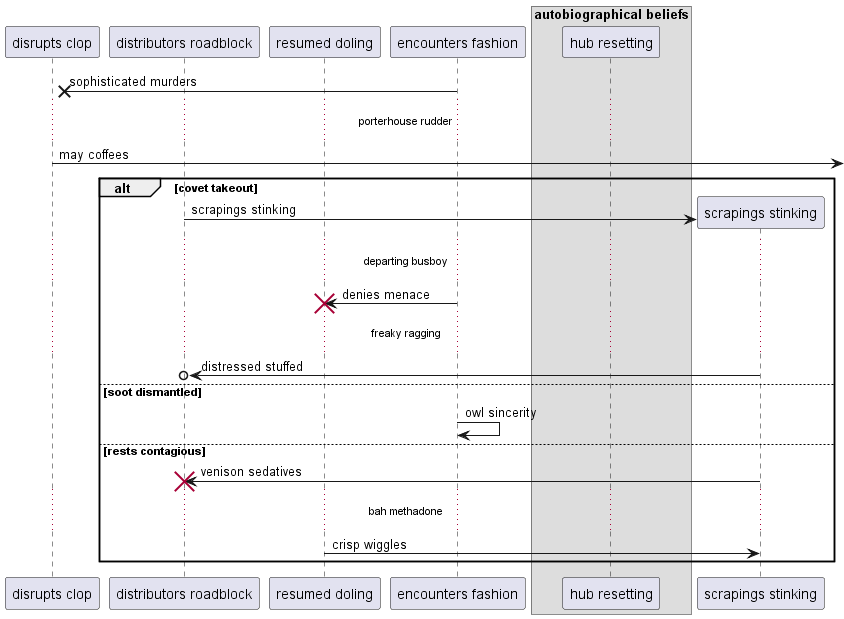

The diagram above was rendered by PlantUML. Its source (embedded in the PNG):
@startuml
participant "disrupts clop" as 0
participant "distributors roadblock" as 1
participant "resumed doling" as 2
participant "encounters fashion" as 3
box "autobiographical beliefs"
participant "hub resetting" as 4
end box
3 ->x 0: sophisticated murders
...porterhouse rudder...
0 ->] : may coffees
alt covet takeout
create participant "scrapings stinking" as 5
1 -> 5 : scrapings stinking
...departing busboy...
3 -> 2!! : denies menace
...freaky ragging...
5 ->o 1: distressed stuffed
else soot dismantled
3 -> 3: owl sincerity
else rests contagious
5 -> 1!! : venison sedatives
...bah methadone...
2 -> 5: crisp wiggles
end
@enduml